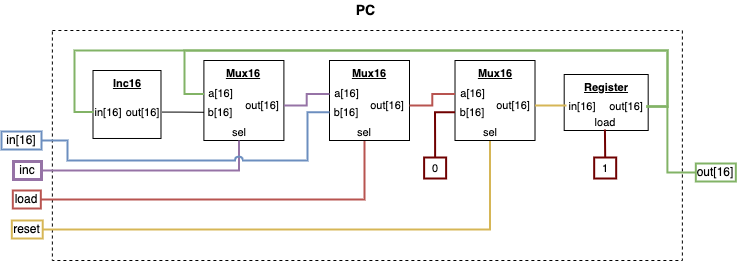

The diagram above was exported from draw.io. Its source (the exported page's mxGraphModel, read from the mxfile embedded in the PNG):
<mxGraphModel dx="1109" dy="859" grid="1" gridSize="10" guides="1" tooltips="1" connect="1" arrows="1" fold="1" page="1" pageScale="1" pageWidth="850" pageHeight="1100" math="0" shadow="0">
  <root>
    <mxCell id="0" />
    <mxCell id="1" parent="0" />
    <mxCell id="2" value="&lt;span style=&quot;font-size: 14px;&quot;&gt;&lt;b&gt;PC&lt;/b&gt;&lt;/span&gt;" style="text;html=1;align=center;verticalAlign=middle;whiteSpace=wrap;rounded=0;" vertex="1" parent="1">
      <mxGeometry x="390.57000000000005" y="9960" width="62.62" height="20" as="geometry" />
    </mxCell>
    <mxCell id="3" value="" style="rounded=0;whiteSpace=wrap;html=1;dashed=1;" vertex="1" parent="1">
      <mxGeometry x="108.88" y="9990" width="630" height="230" as="geometry" />
    </mxCell>
    <mxCell id="4" value="in[16]" style="text;html=1;align=center;verticalAlign=middle;whiteSpace=wrap;rounded=0;flipV=1;fillColor=none;strokeColor=#6c8ebf;strokeWidth=2;" vertex="1" parent="1">
      <mxGeometry x="58.00000000000001" y="10091" width="40" height="18" as="geometry" />
    </mxCell>
    <mxCell id="5" style="edgeStyle=orthogonalEdgeStyle;shape=connector;rounded=0;orthogonalLoop=1;jettySize=auto;html=1;exitX=1;exitY=0.5;exitDx=0;exitDy=0;entryX=0.5;entryY=1;entryDx=0;entryDy=0;strokeColor=#b85450;align=center;verticalAlign=middle;fontFamily=Helvetica;fontSize=11;fontColor=default;labelBackgroundColor=default;startFill=0;endArrow=none;fillColor=#f8cecc;strokeWidth=2;" edge="1" source="6" target="31" parent="1">
      <mxGeometry relative="1" as="geometry" />
    </mxCell>
    <mxCell id="6" value="load" style="text;html=1;align=center;verticalAlign=middle;whiteSpace=wrap;rounded=0;flipV=1;fillColor=none;strokeColor=#b85450;strokeWidth=2;" vertex="1" parent="1">
      <mxGeometry x="69.32000000000001" y="10150" width="28" height="18" as="geometry" />
    </mxCell>
    <mxCell id="7" style="edgeStyle=orthogonalEdgeStyle;shape=connector;rounded=0;orthogonalLoop=1;jettySize=auto;html=1;exitX=1;exitY=0.5;exitDx=0;exitDy=0;entryX=0.5;entryY=1;entryDx=0;entryDy=0;strokeColor=#d6b656;align=center;verticalAlign=middle;fontFamily=Helvetica;fontSize=11;fontColor=default;labelBackgroundColor=default;startFill=0;endArrow=none;fillColor=#fff2cc;strokeWidth=2;" edge="1" source="8" target="25" parent="1">
      <mxGeometry relative="1" as="geometry" />
    </mxCell>
    <mxCell id="8" value="reset" style="text;html=1;align=center;verticalAlign=middle;whiteSpace=wrap;rounded=0;flipV=1;fillColor=none;strokeColor=#d6b656;strokeWidth=2;" vertex="1" parent="1">
      <mxGeometry x="68.33000000000001" y="10180" width="30.88" height="18" as="geometry" />
    </mxCell>
    <mxCell id="9" value="out[16]" style="text;html=1;align=center;verticalAlign=middle;whiteSpace=wrap;rounded=0;flipV=1;fillColor=none;strokeColor=#82b366;strokeWidth=2;" vertex="1" parent="1">
      <mxGeometry x="752.3199999999999" y="10123" width="40" height="18" as="geometry" />
    </mxCell>
    <mxCell id="10" value="" style="group;fontFamily=Helvetica;fontSize=11;fontColor=default;labelBackgroundColor=default;" vertex="1" connectable="0" parent="1">
      <mxGeometry x="620.69" y="10034" width="83.99000000000001" height="56" as="geometry" />
    </mxCell>
    <mxCell id="11" value="&lt;b&gt;&lt;u&gt;Register&lt;/u&gt;&lt;/b&gt;" style="rounded=0;whiteSpace=wrap;html=1;fontFamily=Helvetica;fontSize=11;fontColor=default;labelBackgroundColor=default;verticalAlign=top;" vertex="1" parent="10">
      <mxGeometry width="83.99" height="56" as="geometry" />
    </mxCell>
    <mxCell id="12" value="in[16]" style="text;html=1;align=center;verticalAlign=middle;whiteSpace=wrap;rounded=0;fontFamily=Helvetica;fontSize=11;fontColor=default;labelBackgroundColor=default;movable=1;resizable=1;rotatable=1;deletable=1;editable=1;locked=0;connectable=1;container=0;" vertex="1" parent="10">
      <mxGeometry x="1.3400000000000318" y="22" width="34" height="20" as="geometry" />
    </mxCell>
    <mxCell id="13" value="out[16]" style="text;html=1;align=center;verticalAlign=middle;whiteSpace=wrap;rounded=0;fontFamily=Helvetica;fontSize=11;fontColor=default;labelBackgroundColor=default;movable=1;resizable=1;rotatable=1;deletable=1;editable=1;locked=0;connectable=1;container=0;" vertex="1" parent="10">
      <mxGeometry x="42.34000000000003" y="22" width="40" height="20" as="geometry" />
    </mxCell>
    <mxCell id="14" value="load" style="text;html=1;align=center;verticalAlign=middle;whiteSpace=wrap;rounded=0;fontFamily=Helvetica;fontSize=11;fontColor=default;labelBackgroundColor=default;movable=1;resizable=1;rotatable=1;deletable=1;editable=1;locked=0;connectable=1;container=0;" vertex="1" parent="10">
      <mxGeometry x="27.99000000000001" y="41" width="25.5" height="14" as="geometry" />
    </mxCell>
    <mxCell id="15" value="" style="group;fontFamily=Helvetica;fontSize=11;fontColor=default;labelBackgroundColor=default;" vertex="1" connectable="0" parent="1">
      <mxGeometry x="260.39999999999986" y="10030" width="80" height="70" as="geometry" />
    </mxCell>
    <mxCell id="16" value="&lt;b&gt;&lt;u&gt;Mux16&lt;/u&gt;&lt;/b&gt;" style="whiteSpace=wrap;html=1;aspect=fixed;fontFamily=Helvetica;fontSize=11;fontColor=default;labelBackgroundColor=default;movable=1;resizable=1;rotatable=1;deletable=1;editable=1;locked=0;connectable=1;container=0;verticalAlign=top;" vertex="1" parent="15">
      <mxGeometry y="-10" width="80" height="80" as="geometry" />
    </mxCell>
    <mxCell id="17" value="a[16]" style="text;html=1;align=center;verticalAlign=middle;whiteSpace=wrap;rounded=0;fontFamily=Helvetica;fontSize=11;fontColor=default;labelBackgroundColor=default;movable=1;resizable=1;rotatable=1;deletable=1;editable=1;locked=0;connectable=1;container=0;" vertex="1" parent="15">
      <mxGeometry y="15.66" width="35" height="15.56" as="geometry" />
    </mxCell>
    <mxCell id="18" value="b[16]" style="text;html=1;align=center;verticalAlign=middle;whiteSpace=wrap;rounded=0;fontFamily=Helvetica;fontSize=11;fontColor=default;labelBackgroundColor=default;movable=1;resizable=1;rotatable=1;deletable=1;editable=1;locked=0;connectable=1;container=0;" vertex="1" parent="15">
      <mxGeometry y="33.99999999999999" width="33.78" height="15.56" as="geometry" />
    </mxCell>
    <mxCell id="19" value="sel" style="text;html=1;align=center;verticalAlign=middle;whiteSpace=wrap;rounded=0;fontFamily=Helvetica;fontSize=11;fontColor=default;labelBackgroundColor=default;movable=1;resizable=1;rotatable=1;deletable=1;editable=1;locked=0;connectable=1;container=0;" vertex="1" parent="15">
      <mxGeometry x="27.22222222222222" y="54.44444444444444" width="15.555555555555555" height="15.555555555555555" as="geometry" />
    </mxCell>
    <mxCell id="20" value="out[16]" style="text;html=1;align=center;verticalAlign=middle;whiteSpace=wrap;rounded=0;fontFamily=Helvetica;fontSize=11;fontColor=default;labelBackgroundColor=default;movable=1;resizable=1;rotatable=1;deletable=1;editable=1;locked=0;connectable=1;container=0;" vertex="1" parent="15">
      <mxGeometry x="36.22" y="27.220000000000002" width="43.78" height="15.56" as="geometry" />
    </mxCell>
    <mxCell id="21" value="" style="group;fontFamily=Helvetica;fontSize=11;fontColor=default;labelBackgroundColor=default;" vertex="1" connectable="0" parent="1">
      <mxGeometry x="511.5099999999999" y="10030" width="80" height="70" as="geometry" />
    </mxCell>
    <mxCell id="22" value="&lt;b&gt;&lt;u&gt;Mux16&lt;/u&gt;&lt;/b&gt;" style="whiteSpace=wrap;html=1;aspect=fixed;fontFamily=Helvetica;fontSize=11;fontColor=default;labelBackgroundColor=default;movable=1;resizable=1;rotatable=1;deletable=1;editable=1;locked=0;connectable=1;container=0;verticalAlign=top;" vertex="1" parent="21">
      <mxGeometry y="-10" width="80" height="80" as="geometry" />
    </mxCell>
    <mxCell id="23" value="a[16]" style="text;html=1;align=center;verticalAlign=middle;whiteSpace=wrap;rounded=0;fontFamily=Helvetica;fontSize=11;fontColor=default;labelBackgroundColor=default;movable=1;resizable=1;rotatable=1;deletable=1;editable=1;locked=0;connectable=1;container=0;" vertex="1" parent="21">
      <mxGeometry y="15.66" width="35" height="15.56" as="geometry" />
    </mxCell>
    <mxCell id="24" value="b[16]" style="text;html=1;align=center;verticalAlign=middle;whiteSpace=wrap;rounded=0;fontFamily=Helvetica;fontSize=11;fontColor=default;labelBackgroundColor=default;movable=1;resizable=1;rotatable=1;deletable=1;editable=1;locked=0;connectable=1;container=0;" vertex="1" parent="21">
      <mxGeometry y="33.99999999999999" width="33.78" height="15.56" as="geometry" />
    </mxCell>
    <mxCell id="25" value="sel" style="text;html=1;align=center;verticalAlign=middle;whiteSpace=wrap;rounded=0;fontFamily=Helvetica;fontSize=11;fontColor=default;labelBackgroundColor=default;movable=1;resizable=1;rotatable=1;deletable=1;editable=1;locked=0;connectable=1;container=0;" vertex="1" parent="21">
      <mxGeometry x="27.22222222222222" y="54.44444444444444" width="15.555555555555555" height="15.555555555555555" as="geometry" />
    </mxCell>
    <mxCell id="26" value="out[16]" style="text;html=1;align=center;verticalAlign=middle;whiteSpace=wrap;rounded=0;fontFamily=Helvetica;fontSize=11;fontColor=default;labelBackgroundColor=default;movable=1;resizable=1;rotatable=1;deletable=1;editable=1;locked=0;connectable=1;container=0;" vertex="1" parent="21">
      <mxGeometry x="36.22" y="27.220000000000002" width="43.78" height="15.56" as="geometry" />
    </mxCell>
    <mxCell id="27" value="" style="group;fontFamily=Helvetica;fontSize=11;fontColor=default;labelBackgroundColor=default;" vertex="1" connectable="0" parent="1">
      <mxGeometry x="385.9999999999999" y="10030" width="80" height="70" as="geometry" />
    </mxCell>
    <mxCell id="28" value="&lt;b&gt;&lt;u&gt;Mux16&lt;/u&gt;&lt;/b&gt;" style="whiteSpace=wrap;html=1;aspect=fixed;fontFamily=Helvetica;fontSize=11;fontColor=default;labelBackgroundColor=default;movable=1;resizable=1;rotatable=1;deletable=1;editable=1;locked=0;connectable=1;container=0;verticalAlign=top;" vertex="1" parent="27">
      <mxGeometry y="-10" width="80" height="80" as="geometry" />
    </mxCell>
    <mxCell id="29" value="a[16]" style="text;html=1;align=center;verticalAlign=middle;whiteSpace=wrap;rounded=0;fontFamily=Helvetica;fontSize=11;fontColor=default;labelBackgroundColor=default;movable=1;resizable=1;rotatable=1;deletable=1;editable=1;locked=0;connectable=1;container=0;" vertex="1" parent="27">
      <mxGeometry y="15.66" width="35" height="15.56" as="geometry" />
    </mxCell>
    <mxCell id="30" value="b[16]" style="text;html=1;align=center;verticalAlign=middle;whiteSpace=wrap;rounded=0;fontFamily=Helvetica;fontSize=11;fontColor=default;labelBackgroundColor=default;movable=1;resizable=1;rotatable=1;deletable=1;editable=1;locked=0;connectable=1;container=0;" vertex="1" parent="27">
      <mxGeometry y="33.99999999999999" width="33.78" height="15.56" as="geometry" />
    </mxCell>
    <mxCell id="31" value="sel" style="text;html=1;align=center;verticalAlign=middle;whiteSpace=wrap;rounded=0;fontFamily=Helvetica;fontSize=11;fontColor=default;labelBackgroundColor=default;movable=1;resizable=1;rotatable=1;deletable=1;editable=1;locked=0;connectable=1;container=0;" vertex="1" parent="27">
      <mxGeometry x="27.22222222222222" y="54.44444444444444" width="15.555555555555555" height="15.555555555555555" as="geometry" />
    </mxCell>
    <mxCell id="32" value="out[16]" style="text;html=1;align=center;verticalAlign=middle;whiteSpace=wrap;rounded=0;fontFamily=Helvetica;fontSize=11;fontColor=default;labelBackgroundColor=default;movable=1;resizable=1;rotatable=1;deletable=1;editable=1;locked=0;connectable=1;container=0;" vertex="1" parent="27">
      <mxGeometry x="36.22" y="27.220000000000002" width="43.78" height="15.56" as="geometry" />
    </mxCell>
    <mxCell id="33" value="" style="group;fontFamily=Helvetica;fontSize=11;fontColor=default;labelBackgroundColor=default;" vertex="1" connectable="0" parent="1">
      <mxGeometry x="149.50999999999996" y="10030" width="69" height="70" as="geometry" />
    </mxCell>
    <mxCell id="34" value="&lt;b&gt;&lt;u&gt;Inc16&lt;/u&gt;&lt;/b&gt;" style="whiteSpace=wrap;html=1;aspect=fixed;fontFamily=Helvetica;fontSize=11;fontColor=default;labelBackgroundColor=default;movable=1;resizable=1;rotatable=1;deletable=1;editable=1;locked=0;connectable=1;container=0;verticalAlign=top;" vertex="1" parent="33">
      <mxGeometry width="67.98353909465021" height="67.98353909465021" as="geometry" />
    </mxCell>
    <mxCell id="35" value="in[16]" style="text;html=1;align=center;verticalAlign=middle;whiteSpace=wrap;rounded=0;fontFamily=Helvetica;fontSize=11;fontColor=default;labelBackgroundColor=default;container=0;" vertex="1" parent="33">
      <mxGeometry x="0.8518518518518519" y="35" width="29.712592592592593" height="13.125" as="geometry" />
    </mxCell>
    <mxCell id="36" value="out[16]" style="text;html=1;align=center;verticalAlign=middle;whiteSpace=wrap;rounded=0;fontFamily=Helvetica;fontSize=11;fontColor=default;labelBackgroundColor=default;container=0;" vertex="1" parent="33">
      <mxGeometry x="30" y="35" width="39" height="13.13" as="geometry" />
    </mxCell>
    <mxCell id="37" style="edgeStyle=orthogonalEdgeStyle;shape=connector;rounded=0;orthogonalLoop=1;jettySize=auto;html=1;exitX=1;exitY=0.5;exitDx=0;exitDy=0;entryX=0;entryY=0.5;entryDx=0;entryDy=0;strokeColor=#82b366;align=center;verticalAlign=middle;fontFamily=Helvetica;fontSize=11;fontColor=default;labelBackgroundColor=default;startFill=0;endArrow=none;fillColor=#d5e8d4;strokeWidth=2;" edge="1" source="13" target="9" parent="1">
      <mxGeometry relative="1" as="geometry">
        <Array as="points">
          <mxPoint x="723.88" y="10066" />
          <mxPoint x="723.88" y="10132" />
        </Array>
      </mxGeometry>
    </mxCell>
    <mxCell id="38" style="edgeStyle=orthogonalEdgeStyle;shape=connector;rounded=0;orthogonalLoop=1;jettySize=auto;html=1;exitX=1;exitY=0.5;exitDx=0;exitDy=0;entryX=0;entryY=0.5;entryDx=0;entryDy=0;strokeColor=default;align=center;verticalAlign=middle;fontFamily=Helvetica;fontSize=11;fontColor=default;labelBackgroundColor=default;startFill=0;endArrow=none;" edge="1" source="36" target="18" parent="1">
      <mxGeometry relative="1" as="geometry" />
    </mxCell>
    <mxCell id="39" style="edgeStyle=orthogonalEdgeStyle;shape=connector;rounded=0;orthogonalLoop=1;jettySize=auto;html=1;exitX=1;exitY=0.5;exitDx=0;exitDy=0;entryX=0;entryY=0.5;entryDx=0;entryDy=0;strokeColor=#82b366;align=center;verticalAlign=middle;fontFamily=Helvetica;fontSize=11;fontColor=default;labelBackgroundColor=default;startFill=0;endArrow=none;fillColor=#d5e8d4;strokeWidth=2;" edge="1" source="13" target="35" parent="1">
      <mxGeometry relative="1" as="geometry">
        <Array as="points">
          <mxPoint x="723.88" y="10066" />
          <mxPoint x="723.88" y="10010" />
          <mxPoint x="130.88" y="10010" />
          <mxPoint x="130.88" y="10072" />
        </Array>
      </mxGeometry>
    </mxCell>
    <mxCell id="40" style="edgeStyle=orthogonalEdgeStyle;shape=connector;rounded=0;orthogonalLoop=1;jettySize=auto;html=1;exitX=1;exitY=0.5;exitDx=0;exitDy=0;entryX=0.5;entryY=1;entryDx=0;entryDy=0;strokeColor=#9673a6;align=center;verticalAlign=middle;fontFamily=Helvetica;fontSize=11;fontColor=default;labelBackgroundColor=default;startFill=0;endArrow=none;fillColor=#e1d5e7;strokeWidth=2;" edge="1" source="41" target="19" parent="1">
      <mxGeometry relative="1" as="geometry" />
    </mxCell>
    <mxCell id="41" value="inc" style="text;html=1;align=center;verticalAlign=middle;whiteSpace=wrap;rounded=0;flipV=1;fillColor=none;strokeColor=#9673a6;strokeWidth=3;" vertex="1" parent="1">
      <mxGeometry x="70" y="10121" width="28" height="18" as="geometry" />
    </mxCell>
    <mxCell id="42" style="edgeStyle=orthogonalEdgeStyle;shape=connector;rounded=0;orthogonalLoop=1;jettySize=auto;html=1;exitX=1;exitY=0.5;exitDx=0;exitDy=0;entryX=0;entryY=0.5;entryDx=0;entryDy=0;strokeColor=#6c8ebf;align=center;verticalAlign=middle;fontFamily=Helvetica;fontSize=11;fontColor=default;labelBackgroundColor=default;startFill=0;endArrow=none;fillColor=#dae8fc;strokeWidth=2;jumpStyle=arc;" edge="1" source="4" target="30" parent="1">
      <mxGeometry relative="1" as="geometry">
        <Array as="points">
          <mxPoint x="102.88" y="10100" />
          <mxPoint x="123.88" y="10100" />
          <mxPoint x="123.88" y="10120" />
          <mxPoint x="363.88" y="10120" />
          <mxPoint x="363.88" y="10072" />
        </Array>
      </mxGeometry>
    </mxCell>
    <mxCell id="43" style="edgeStyle=orthogonalEdgeStyle;shape=connector;rounded=0;orthogonalLoop=1;jettySize=auto;html=1;exitX=1;exitY=0.5;exitDx=0;exitDy=0;entryX=0;entryY=0.5;entryDx=0;entryDy=0;strokeColor=#9673a6;align=center;verticalAlign=middle;fontFamily=Helvetica;fontSize=11;fontColor=default;labelBackgroundColor=default;startFill=0;endArrow=none;fillColor=#e1d5e7;strokeWidth=2;" edge="1" source="20" target="29" parent="1">
      <mxGeometry relative="1" as="geometry" />
    </mxCell>
    <mxCell id="44" style="edgeStyle=orthogonalEdgeStyle;shape=connector;rounded=0;orthogonalLoop=1;jettySize=auto;html=1;exitX=1;exitY=0.5;exitDx=0;exitDy=0;entryX=0;entryY=0.5;entryDx=0;entryDy=0;strokeColor=#82b366;align=center;verticalAlign=middle;fontFamily=Helvetica;fontSize=11;fontColor=default;labelBackgroundColor=default;startFill=0;endArrow=none;fillColor=#d5e8d4;strokeWidth=2;" edge="1" source="13" target="17" parent="1">
      <mxGeometry relative="1" as="geometry">
        <Array as="points">
          <mxPoint x="723.88" y="10066" />
          <mxPoint x="723.88" y="10010" />
          <mxPoint x="240.88" y="10010" />
          <mxPoint x="240.88" y="10053" />
        </Array>
      </mxGeometry>
    </mxCell>
    <mxCell id="45" style="edgeStyle=orthogonalEdgeStyle;shape=connector;rounded=0;orthogonalLoop=1;jettySize=auto;html=1;exitX=0.5;exitY=0;exitDx=0;exitDy=0;entryX=0.5;entryY=1;entryDx=0;entryDy=0;strokeColor=#6F0000;align=center;verticalAlign=middle;fontFamily=Helvetica;fontSize=11;fontColor=default;labelBackgroundColor=default;startFill=0;endArrow=none;fillColor=#a20025;strokeWidth=2;" edge="1" source="46" target="14" parent="1">
      <mxGeometry relative="1" as="geometry" />
    </mxCell>
    <mxCell id="46" value="1" style="text;html=1;align=center;verticalAlign=middle;whiteSpace=wrap;rounded=0;fontFamily=Helvetica;fontSize=11;fontColor=#000000;labelBackgroundColor=default;fillColor=none;strokeColor=#6F0000;strokeWidth=2;" vertex="1" parent="1">
      <mxGeometry x="650.68" y="10117" width="22" height="21" as="geometry" />
    </mxCell>
    <mxCell id="47" style="edgeStyle=orthogonalEdgeStyle;shape=connector;rounded=0;orthogonalLoop=1;jettySize=auto;html=1;exitX=1;exitY=0.5;exitDx=0;exitDy=0;entryX=0;entryY=0.5;entryDx=0;entryDy=0;strokeColor=#b85450;align=center;verticalAlign=middle;fontFamily=Helvetica;fontSize=11;fontColor=default;labelBackgroundColor=default;startFill=0;endArrow=none;fillColor=#f8cecc;strokeWidth=2;" edge="1" source="32" target="23" parent="1">
      <mxGeometry relative="1" as="geometry" />
    </mxCell>
    <mxCell id="48" style="edgeStyle=orthogonalEdgeStyle;shape=connector;rounded=0;orthogonalLoop=1;jettySize=auto;html=1;exitX=0.5;exitY=0;exitDx=0;exitDy=0;entryX=0;entryY=0.5;entryDx=0;entryDy=0;strokeColor=#6F0000;align=center;verticalAlign=middle;fontFamily=Helvetica;fontSize=11;fontColor=default;labelBackgroundColor=default;startFill=0;endArrow=none;fillColor=#a20025;strokeWidth=2;" edge="1" source="49" target="24" parent="1">
      <mxGeometry relative="1" as="geometry" />
    </mxCell>
    <mxCell id="49" value="0" style="text;html=1;align=center;verticalAlign=middle;whiteSpace=wrap;rounded=0;fontFamily=Helvetica;fontSize=11;fontColor=#000000;labelBackgroundColor=default;fillColor=none;strokeColor=#6F0000;strokeWidth=2;" vertex="1" parent="1">
      <mxGeometry x="480.62" y="10117" width="22" height="21" as="geometry" />
    </mxCell>
    <mxCell id="50" style="edgeStyle=orthogonalEdgeStyle;shape=connector;rounded=0;orthogonalLoop=1;jettySize=auto;html=1;exitX=1;exitY=0.5;exitDx=0;exitDy=0;entryX=0;entryY=0.5;entryDx=0;entryDy=0;strokeColor=#d6b656;align=center;verticalAlign=middle;fontFamily=Helvetica;fontSize=11;fontColor=default;labelBackgroundColor=default;startFill=0;endArrow=none;fillColor=#fff2cc;strokeWidth=2;" edge="1" source="26" target="12" parent="1">
      <mxGeometry relative="1" as="geometry" />
    </mxCell>
  </root>
</mxGraphModel>